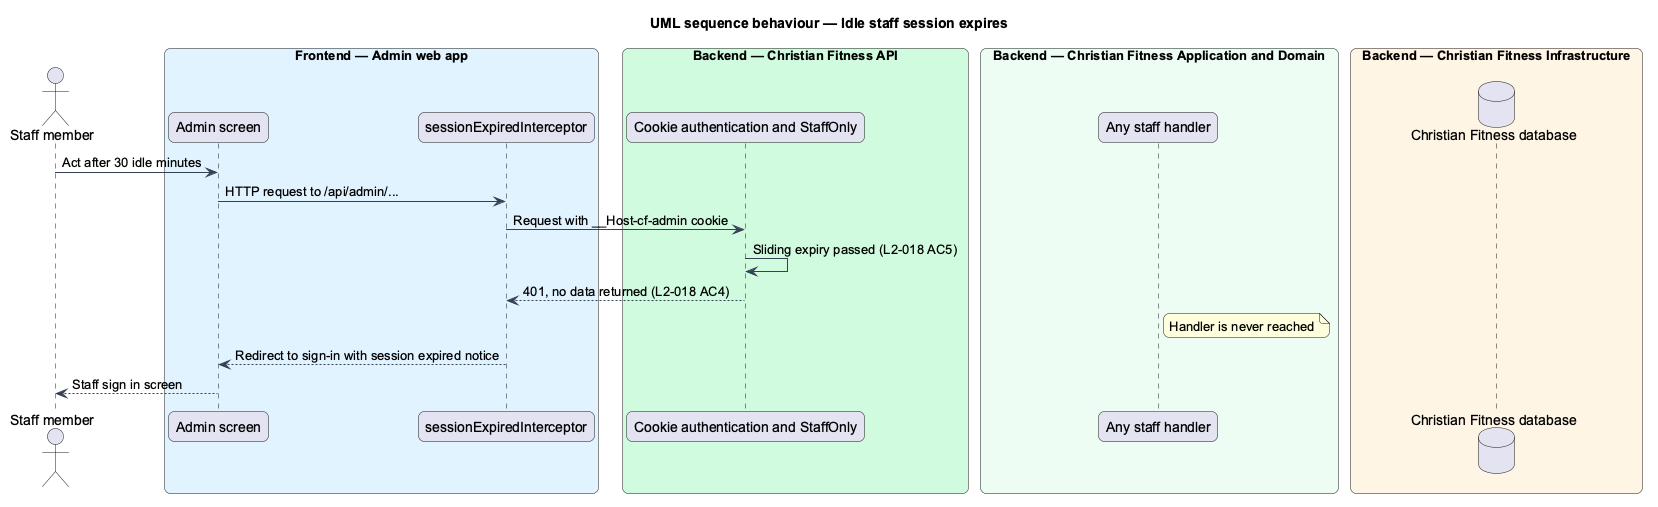

The diagram above was rendered by PlantUML. Its source (embedded in the PNG):
@startuml
title UML sequence behaviour — Idle staff session expires
skinparam backgroundColor #FFFFFF
skinparam shadowing false
skinparam roundcorner 12
skinparam defaultFontName Arial
skinparam ArrowColor #344054
skinparam rectangle {
  BorderColor #344054
  FontColor #101828
}
skinparam package {
  BorderColor #667085
  FontColor #101828
  BackgroundColor #F9FAFB
}
actor "Staff member" as actor
box "Frontend — Admin web app" #E0F2FE
  participant "Admin screen" as page
  participant "sessionExpiredInterceptor" as icpt
end box
box "Backend — Christian Fitness API" #D1FADF
  participant "Cookie authentication and StaffOnly" as auth
end box
box "Backend — Christian Fitness Application and Domain" #ECFDF3
  participant "Any staff handler" as handler
end box
box "Backend — Christian Fitness Infrastructure" #FFF4E5
  database "Christian Fitness database" as db
end box
actor -> page : Act after 30 idle minutes
page -> icpt : HTTP request to /api/admin/...
icpt -> auth : Request with __Host-cf-admin cookie
auth -> auth : Sliding expiry passed (L2-018 AC5)
auth --> icpt : 401, no data returned (L2-018 AC4)
note right of handler : Handler is never reached
icpt --> page : Redirect to sign-in with session expired notice
page --> actor : Staff sign in screen
@enduml